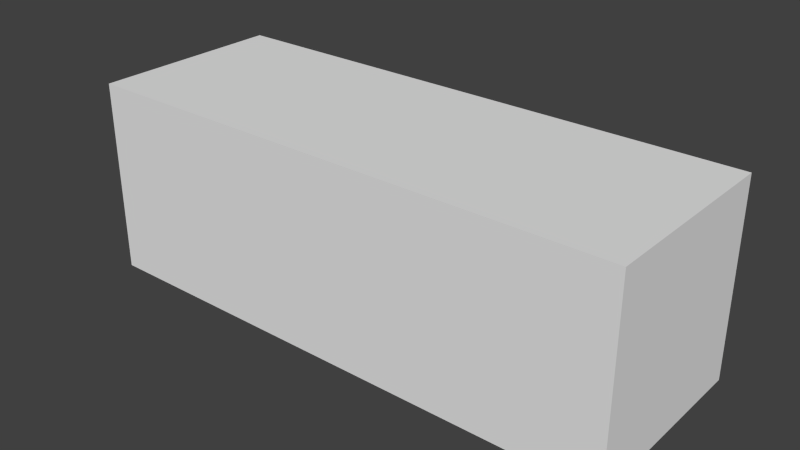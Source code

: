 # Source: nolactose_rxndiff.blend  (saved by Blender 2.76.0; exported with 4.5.12 LTS)
import bpy
from mathutils import Matrix  # noqa: F401  (used for matrix-valued properties, if any)

bpy.ops.wm.read_factory_settings(use_empty=True)
scene = bpy.context.scene
scene.name = 'Scene'

# ---- collections
col_collection_1 = bpy.data.collections.new('Collection 1'); scene.collection.children.link(col_collection_1)

# ---- materials (node trees are filled in below, after node groups)
mat_mol_laci_mat = bpy.data.materials.new('mol_lacI_mat')
mat_mol_laci_mat.alpha_threshold = 0.0
mat_mol_laci_mat.use_transparent_shadow = False
mat_mol_laci_mat.diffuse_color = (0.0, 0.5, 0.0, 1.0)
mat_mol_laci_mat.roughness = 0.5
mat_mol_lactose_permease_mat = bpy.data.materials.new('mol_lactose_permease_mat')
mat_mol_lactose_permease_mat.alpha_threshold = 0.0
mat_mol_lactose_permease_mat.use_transparent_shadow = False
mat_mol_lactose_permease_mat.diffuse_color = (0.5, 0.1113, 0.5, 1.0)
mat_mol_lactose_permease_mat.roughness = 0.5
mat_mol_bgal_mat = bpy.data.materials.new('mol_bgal_mat')
mat_mol_bgal_mat.alpha_threshold = 0.0
mat_mol_bgal_mat.use_transparent_shadow = False
mat_mol_bgal_mat.diffuse_color = (0.0, 0.07093, 0.5, 1.0)
mat_mol_bgal_mat.roughness = 0.5
mat_mol_lactose_permease_membrane_mat = bpy.data.materials.new('mol_lactose_permease_membrane_mat')
mat_mol_lactose_permease_membrane_mat.alpha_threshold = 0.0
mat_mol_lactose_permease_membrane_mat.use_transparent_shadow = False
mat_mol_lactose_permease_membrane_mat.diffuse_color = (0.5, 0.0, 0.5, 1.0)
mat_mol_lactose_permease_membrane_mat.roughness = 0.5
mat_mol_lac_operon_repressed_mat = bpy.data.materials.new('mol_lac_operon_repressed_mat')
mat_mol_lac_operon_repressed_mat.alpha_threshold = 0.0
mat_mol_lac_operon_repressed_mat.use_transparent_shadow = False
mat_mol_lac_operon_repressed_mat.diffuse_color = (0.0, 0.0, 0.0, 1.0)
mat_mol_lac_operon_repressed_mat.roughness = 0.5
mat_mol_lac_operon_mat = bpy.data.materials.new('mol_lac_operon_mat')
mat_mol_lac_operon_mat.alpha_threshold = 0.0
mat_mol_lac_operon_mat.use_transparent_shadow = False
mat_mol_lac_operon_mat.diffuse_color = (1.0, 1.0, 1.0, 1.0)
mat_mol_lac_operon_mat.roughness = 0.5
mat_mol_lactose_mat = bpy.data.materials.new('mol_lactose_mat')
mat_mol_lactose_mat.alpha_threshold = 0.0
mat_mol_lactose_mat.use_transparent_shadow = False
mat_mol_lactose_mat.diffuse_color = (0.5, 0.4852, 0.4852, 1.0)
mat_mol_lactose_mat.roughness = 0.5
mat_mol_laci_bound_mat = bpy.data.materials.new('mol_lacI_bound_mat')
mat_mol_laci_bound_mat.alpha_threshold = 0.0
mat_mol_laci_bound_mat.use_transparent_shadow = False
mat_mol_laci_bound_mat.diffuse_color = (0.5, 0.5, 0.0, 1.0)
mat_mol_laci_bound_mat.roughness = 0.5
mat_mol_lac_operon_derepressing_mat = bpy.data.materials.new('mol_lac_operon_derepressing_mat')
mat_mol_lac_operon_derepressing_mat.alpha_threshold = 0.0
mat_mol_lac_operon_derepressing_mat.use_transparent_shadow = False
mat_mol_lac_operon_derepressing_mat.diffuse_color = (0.8, 0.0, 0.0, 1.0)
mat_mol_lac_operon_derepressing_mat.roughness = 0.5
mat_mol_lactose_external_mat = bpy.data.materials.new('mol_lactose_external_mat')
mat_mol_lactose_external_mat.alpha_threshold = 0.0
mat_mol_lactose_external_mat.use_transparent_shadow = False
mat_mol_lactose_external_mat.diffuse_color = (0.5, 0.4875, 0.0, 1.0)
mat_mol_lactose_external_mat.roughness = 0.5
mat_mol_lactose_permease_bound_mat = bpy.data.materials.new('mol_lactose_permease_bound_mat')
mat_mol_lactose_permease_bound_mat.alpha_threshold = 0.0
mat_mol_lactose_permease_bound_mat.use_transparent_shadow = False
mat_mol_lactose_permease_bound_mat.diffuse_color = (0.5, 0.0, 0.5, 1.0)
mat_mol_lactose_permease_bound_mat.roughness = 0.5
mat_mol_lipid_bilayer_mat = bpy.data.materials.new('mol_lipid_bilayer_mat')
mat_mol_lipid_bilayer_mat.alpha_threshold = 0.0
mat_mol_lipid_bilayer_mat.use_transparent_shadow = False
mat_mol_lipid_bilayer_mat.diffuse_color = (0.5, 0.0, 0.4314, 1.0)
mat_mol_lipid_bilayer_mat.roughness = 0.5
mat_mol_lactose_membrane_mat = bpy.data.materials.new('mol_lactose_membrane_mat')
mat_mol_lactose_membrane_mat.alpha_threshold = 0.0
mat_mol_lactose_membrane_mat.use_transparent_shadow = False
mat_mol_lactose_membrane_mat.diffuse_color = (0.5, 0.5, 0.0, 1.0)
mat_mol_lactose_membrane_mat.roughness = 0.5
mat_mol_lac_operon_repressed_destabilize_mat = bpy.data.materials.new('mol_lac_operon_repressed_destabilize_mat')
mat_mol_lac_operon_repressed_destabilize_mat.alpha_threshold = 0.0
mat_mol_lac_operon_repressed_destabilize_mat.use_transparent_shadow = False
mat_mol_lac_operon_repressed_destabilize_mat.diffuse_color = (0.8, 0.0, 0.0, 1.0)
mat_mol_lac_operon_repressed_destabilize_mat.roughness = 0.5
mat_material = bpy.data.materials.new('Material')
mat_material.alpha_threshold = 0.0
mat_material.use_transparent_shadow = False
mat_material.roughness = 0.5

# ---- material node trees

# ---- world
world_world = bpy.data.worlds.new('World'); scene.world = world_world
world_world.color = (0.05088, 0.05088, 0.05088)
world_world.use_sun_shadow = False
world_world.sun_shadow_jitter_overblur = 0.0
world_world.cycles.sampling_method = 'MANUAL'
world_world.cycles.sample_map_resolution = 256

# ---- meshes
me_mol_laci_pos = bpy.data.meshes.new('mol_lacI_pos')
me_mol_laci_pos.from_pydata([(-0.5651, -0.37, 0.1402), (-0.3498, 0.4478, 0.0832), (0.1355, -0.3002, 0.03072), (-1.03, 0.1195, 0.471), (-1.199, 0.3906, -0.06815), (-1.343, 0.2751, 0.2689), (-1.269, -0.1078, -0.4318), (1.32, 0.1504, 0.3114), (-0.2719, -0.3521, -0.07927), (0.5496, -0.4113, 0.2387), (1.03, -0.1138, 0.3222), (-0.7749, -0.2624, 0.3042), (-0.33, -0.2436, 0.4141), (0.8331, 0.01178, 0.4411), (1.097, -0.3035, 0.1794), (-0.7406, -0.4275, 0.005402), (-0.28, 0.1773, 0.232), (0.5083, 0.2953, -0.3824), (-0.6863, -0.4554, -0.1855), (0.4123, -0.04823, 0.1574), (-0.4465, -0.04216, 0.04507), (0.4014, 0.2797, -0.2086), (0.9993, -0.4523, -0.03789), (0.9673, 0.3698, -0.1075), (0.5373, 0.312, 0.2425), (0.9538, -0.2787, -0.03681), (-1.409, 0.09335, 0.2169), (-0.9994, -0.1445, 0.2957), (-1.394, -0.01063, 0.2912), (-0.5793, 0.1525, 0.2862), (-0.8601, -0.01552, -0.3661), (-0.9108, -0.1582, 0.1168), (-1.013, -0.2283, -0.4375), (-0.9232, 0.004901, -0.3852), (0.6691, 0.208, 0.01316), (1.301, 0.2442, -0.1816), (-1.053, -0.3453, 0.117), (-1.298, -0.3057, -0.05795), (-1.237, -6.747e-05, 0.3212), (-1.447, -0.1366, -0.3704), (-0.6022, 0.239, -0.1804), (-1.106, 0.06448, 0.4262), (-0.9048, 0.2116, 0.3949), (-0.7054, 0.1367, -0.2965), (0.3352, 0.4835, -0.002213), (0.351, 0.2194, -0.2869), (-1.078, -0.4159, -0.1517), (-1.052, 0.01564, -0.301), (-0.4903, 0.09081, -0.4651), (0.1472, 0.3743, 0.1507), (-0.291, 0.1577, -0.1777), (-1.178, 0.4182, -0.2565), (-0.498, -0.07086, -0.1596), (-0.9898, -0.2311, 0.2805), (-1.425, -0.07954, -0.186), (-0.3093, -0.1188, -0.4307), (0.1947, 0.09372, -0.2576), (0.08102, 0.2007, 0.2568), (0.1491, -0.1145, 0.1674), (-0.8323, -0.01916, -0.1685), (-1.123, -0.3939, 0.0792), (-0.6034, -0.09413, 0.2891), (-0.8458, 0.1521, 0.2463), (-0.1836, 0.1295, 0.1749), (1.285, -0.01373, 0.08293), (-0.8141, -0.1077, 0.4186), (0.2888, -0.2682, 0.2489), (1.192, 0.1423, -0.002842), (1.119, 0.2447, 0.3731), (-0.3674, -0.4493, 0.1821), (0.6915, -0.2094, 0.06119), (-0.07921, 0.1549, -0.3489), (-0.5474, 0.1053, 0.2186), (1.236, -0.3901, 0.09782), (0.1374, -0.08236, -0.4917), (-0.6835, -0.3507, 0.1153), (-0.02816, 0.2488, -0.4131), (-0.4945, 0.4857, 0.03506), (-0.7669, -0.2219, 0.4012), (0.4561, 0.2026, -0.3914), (-1.15, -0.2113, 0.2284), (0.6132, 0.3041, -0.3312), (-1.134, -0.417, 0.2495), (-0.5318, 0.1357, 0.0798), (-0.03241, 0.3753, 0.1857), (-0.1354, -0.3931, 0.2727), (1.363, 0.1868, -0.4586), (0.3367, 0.4106, -0.1238), (-0.3935, -0.1524, -0.1726), (1.5, -0.1939, -0.2265), (-0.3193, 0.4673, 0.1451), (-1.169, 0.2492, 0.2634), (1.309, 0.003034, -0.4156), (1.462, -0.2424, -0.3714), (-0.6093, -0.4839, -0.07273), (-0.3087, -0.07794, 0.1804), (0.812, 0.4246, 0.117), (-0.6241, -0.07879, -0.3937), (-1.137, -0.1231, -0.4506), (-1.359, -0.3809, 0.2048)], [], [])
me_mol_laci_pos.use_remesh_preserve_volume = False
me_mol_laci_pos.use_remesh_preserve_attributes = False
me_mol_laci_pos.use_mirror_vertex_groups = False
me_mol_laci_pos.update()
me_mol_laci_shape = bpy.data.meshes.new('mol_lacI_shape')
me_mol_laci_shape.from_pydata([(0.0, 0.0, -0.005), (0.003618, -0.002629, -0.002236), (-0.001382, -0.004253, -0.002236), (-0.004472, 0.0, -0.002236), (-0.001382, 0.004253, -0.002236), (0.003618, 0.002629, -0.002236), (0.001382, -0.004253, 0.002236), (-0.003618, -0.002629, 0.002236), (-0.003618, 0.002629, 0.002236), (0.001382, 0.004253, 0.002236), (0.004472, 0.0, 0.002236), (0.0, 0.0, 0.005)], [], [(0, 1, 2), (1, 0, 5), (0, 2, 3), (0, 3, 4), (0, 4, 5), (1, 5, 10), (2, 1, 6), (3, 2, 7), (4, 3, 8), (5, 4, 9), (1, 10, 6), (2, 6, 7), (3, 7, 8), (4, 8, 9), (5, 9, 10), (6, 10, 11), (7, 6, 11), (8, 7, 11), (9, 8, 11), (10, 9, 11)])
me_mol_laci_shape.materials.append(mat_mol_laci_mat)
me_mol_laci_shape.use_remesh_preserve_volume = False
me_mol_laci_shape.use_remesh_preserve_attributes = False
me_mol_laci_shape.use_mirror_vertex_groups = False
me_mol_laci_shape.update()
me_mol_lactose_permease_pos = bpy.data.meshes.new('mol_lactose_permease_pos')
me_mol_lactose_permease_pos.from_pydata([(-1.136, -0.1263, -0.3472), (-0.6298, -0.2261, -0.007362), (-0.1218, 0.2661, 0.2751)], [], [])
me_mol_lactose_permease_pos.use_remesh_preserve_volume = False
me_mol_lactose_permease_pos.use_remesh_preserve_attributes = False
me_mol_lactose_permease_pos.use_mirror_vertex_groups = False
me_mol_lactose_permease_pos.update()
me_mol_lactose_permease_shape = bpy.data.meshes.new('mol_lactose_permease_shape')
me_mol_lactose_permease_shape.from_pydata([(0.0, 0.0, -0.005), (0.003618, -0.002629, -0.002236), (-0.001382, -0.004253, -0.002236), (-0.004472, 0.0, -0.002236), (-0.001382, 0.004253, -0.002236), (0.003618, 0.002629, -0.002236), (0.001382, -0.004253, 0.002236), (-0.003618, -0.002629, 0.002236), (-0.003618, 0.002629, 0.002236), (0.001382, 0.004253, 0.002236), (0.004472, 0.0, 0.002236), (0.0, 0.0, 0.005)], [], [(0, 1, 2), (1, 0, 5), (0, 2, 3), (0, 3, 4), (0, 4, 5), (1, 5, 10), (2, 1, 6), (3, 2, 7), (4, 3, 8), (5, 4, 9), (1, 10, 6), (2, 6, 7), (3, 7, 8), (4, 8, 9), (5, 9, 10), (6, 10, 11), (7, 6, 11), (8, 7, 11), (9, 8, 11), (10, 9, 11)])
me_mol_lactose_permease_shape.materials.append(mat_mol_lactose_permease_mat)
me_mol_lactose_permease_shape.use_remesh_preserve_volume = False
me_mol_lactose_permease_shape.use_remesh_preserve_attributes = False
me_mol_lactose_permease_shape.use_mirror_vertex_groups = False
me_mol_lactose_permease_shape.update()
me_mol_bgal_pos = bpy.data.meshes.new('mol_bgal_pos')
me_mol_bgal_pos.from_pydata([(0.2346, -0.4062, 0.1233), (0.3281, 0.3061, 0.2086), (-0.3905, 0.1049, 0.02878), (-0.6671, -0.3083, -0.3306), (-1.46, -0.2676, -0.02374), (-0.9023, -0.1643, 0.1023), (-0.06237, -0.3452, -0.1208), (0.7802, -0.1453, 0.4587), (0.8075, 0.358, -0.05093), (1.24, 0.2417, -0.2118), (1.057, -0.3809, -0.0589), (0.543, 0.1047, 0.352), (-0.3038, -0.03053, 0.0917), (1.391, -0.1986, -0.2529), (-0.2701, -0.1876, -0.3102), (0.07303, -0.3587, -0.02806), (0.0722, 0.1976, 0.3618), (0.8819, 0.4222, 0.1558), (-1.169, -0.1226, 0.2508), (1.307, -0.1951, 0.4136), (-0.4267, -0.3643, 0.1232), (0.5176, -0.1707, 0.4137), (1.284, -0.4264, 0.03118), (0.8085, -0.08517, -0.2558), (-0.9851, 0.2298, -0.3514), (1.282, 0.1203, 0.2395), (-1.146, 0.4431, 0.04913), (-0.2892, 0.2452, -0.185), (0.4437, -0.02308, -0.0825), (-0.05192, 0.1031, 0.05258), (0.03198, 0.4072, -0.1199), (-0.0902, 0.1971, -0.3518), (-1.072, 0.1281, 0.1702), (-0.5069, 0.1476, 0.004386), (1.286, 0.1634, 0.3748), (0.2719, -0.002982, -0.3952), (0.4514, -0.4919, 0.009278), (0.9192, -0.1675, 0.373), (1.172, -0.001527, -0.07128), (-0.621, 0.4121, -0.04173), (-0.3207, -0.16, -0.3063), (-1.092, -0.4753, 0.1391), (-1.046, -0.264, -0.1548), (-0.2872, 0.09924, -0.279), (0.08122, -0.3333, -0.1169), (-1.015, -0.2772, -0.2616), (-0.6489, -0.181, 0.2452), (0.2055, 0.07213, -0.338), (-0.9696, 0.255, 0.4224), (0.8157, -0.3347, -0.3587), (-1.252, 0.1982, -0.2167), (-0.4635, -0.04839, -0.4486), (0.4389, 0.4162, -0.2428), (0.947, 0.4529, 0.07217), (0.5545, -0.3283, 0.1732), (-0.5695, -0.02251, -0.3857), (0.268, 0.335, -0.06533), (0.2937, -0.07918, 0.4461), (0.3469, -0.4411, 0.2135), (1.332, -0.3439, 0.23), (0.01699, 0.1333, -0.2612), (0.07288, 0.05524, -0.4653), (-0.1762, -0.2779, -0.198), (0.3383, 0.05408, 0.01447), (0.3375, -0.295, 0.003513), (0.2922, 0.2612, -0.2981), (1.022, 0.06367, 0.2091), (-0.8509, 0.2618, -0.1623), (0.6185, -0.07465, -0.1485), (-1.153, -0.08113, 0.2856), (0.9777, 0.1823, -0.01336), (-0.1677, 0.2549, 0.1233), (1.241, 0.22, -0.4164), (0.3102, 0.05053, -0.08856), (-1.42, -0.2366, 0.2416), (0.07164, -0.3567, 0.09395), (0.3105, -0.004725, -0.4401), (0.5254, -0.2417, 0.06811), (-0.4344, 0.3629, 0.3039), (-0.5437, 0.1112, 0.4666), (0.1907, 0.1215, 0.09915), (-0.783, -0.3867, 0.205), (-0.2848, 0.2359, -0.2073), (0.08602, -0.0129, 0.05061), (1.159, 0.2159, -0.03701), (-0.7902, -0.2155, 0.4208), (1.4, -0.005816, 0.1415), (1.186, -0.3814, 0.1033), (0.1378, 0.2187, 0.3405), (1.255, 0.158, -0.3914), (-1.01, -0.3031, 0.1987), (-0.3056, -0.1738, -0.2569), (0.716, -0.1836, -0.3948), (-0.184, 0.1288, 0.3381), (0.6459, -0.02769, 0.03111), (0.8287, 0.06839, -0.3709), (0.5869, 0.2111, 0.3597), (-0.7198, -0.1256, -0.3731), (-0.02049, 0.3416, 0.1032), (-0.5575, -0.1419, 0.06266), (0.4932, 0.03018, 0.04739), (1.408, -0.03184, -0.2178), (-1.08, -0.002797, 0.3464), (1.296, -0.2722, -0.2567), (1.426, 0.2648, -0.2622), (-0.3624, 0.2264, 0.2692), (1.018, -0.145, -0.1449), (-0.1677, -0.02568, 0.2988), (0.7962, 0.05403, 0.2653), (-0.4531, 0.2447, -0.05327), (0.8086, -0.1454, -0.4299), (-1.209, 0.05561, -0.286), (0.3579, -0.275, 0.005947), (-0.2084, -0.3513, -0.1914), (-0.1368, 0.03382, -0.09714), (0.09346, -0.1042, 0.3601), (0.5365, -0.2597, -0.3077), (0.3079, -0.2678, -0.2525), (0.2113, -0.4485, -0.1857), (-1.446, 0.09757, -0.04271), (-0.7997, 0.4312, -0.1179), (-0.5904, 0.1634, -0.3672), (-0.006994, -0.1613, -0.1035), (-1.039, 0.01289, 0.4578), (-0.7843, -0.2461, -0.08789), (-0.05632, 0.2801, -0.2447), (0.1751, -0.01069, 0.4177), (0.052, -0.3049, 0.07159), (0.4458, 0.1542, -0.2557), (-0.1242, 0.2097, -0.3851), (0.7744, -0.02281, 0.06937), (0.07731, 0.2573, 0.3763), (-0.2077, 0.3423, 0.1083), (0.8218, -0.1156, -0.1249), (-0.09385, -0.09587, -0.04676), (0.7201, 0.3728, 0.01222), (-0.05772, 0.4222, -0.2196), (0.5445, -0.3448, -0.129), (0.22, 0.3636, -0.161), (0.3022, -0.09829, 0.2536), (-0.7947, 0.3079, 0.1444), (0.5767, -0.2177, 0.3804), (-0.1459, 0.1569, -0.1794), (-0.1845, -0.2547, 0.05847), (-1.477, -0.3733, 0.2971), (-0.249, -0.3389, 0.3215), (-0.9549, 0.07216, 0.2277), (-0.8956, -0.03339, -0.2912), (0.3098, -0.01928, -0.05076), (-1.393, -0.1124, 0.2937), (-0.893, 0.4629, 0.1851), (-1.044, 0.2817, 0.2394), (-0.87, 0.2512, -0.08603), (-0.5788, 0.09266, -0.2355), (-0.7336, -0.2846, 0.1582), (-1.013, 0.2242, 0.2935), (-0.3777, -0.2333, 0.153), (-1.443, 0.04715, 0.02346), (-0.1769, -0.2076, -0.3783), (-0.6859, 0.05055, -0.1971), (-0.4195, 0.2388, 0.4234), (-0.1082, -0.348, -0.3161), (-0.5147, -0.06323, -0.02842), (-0.7046, 0.1264, -0.0619), (-0.8516, 0.09629, 0.02286), (-0.6152, -0.2325, -0.1958), (-0.9616, 0.1158, 0.06016), (-1.426, -0.07076, 0.3234), (-1.116, 0.4078, -0.2286), (-0.05849, -0.05887, 0.04798), (-1.153, -0.2186, 0.2231), (-1.097, 0.1322, -0.02528), (-0.02995, -0.07372, -0.4355), (-1.321, -0.4632, -0.1366), (-0.3792, -0.276, 0.2075), (-0.9051, -0.02985, -0.3813), (-1.245, 0.4586, -0.169), (-0.8438, -0.2754, 0.2025), (-0.4551, 0.4205, -0.2664), (-0.7933, -0.3646, 0.213), (-1.029, 0.2285, 0.1038), (-1.005, 0.1491, -0.01474), (-1.496, 0.01358, -0.1513), (-0.7588, -0.2344, 0.2029), (-0.4272, -0.2661, 0.2189), (-1.482, -0.2231, 0.08579), (-0.9539, 0.4045, 0.1492), (-0.9858, -0.04319, 0.2569), (-1.3, 0.3649, 0.259), (-1.047, 0.3169, 0.2884), (-1.188, 0.08109, 0.4911), (-1.336, -0.257, 0.1248), (-0.5991, -0.09149, 0.335), (-1.225, 0.3177, -0.1524), (-0.7389, 0.1726, 0.2358), (-1.062, 0.4847, 0.08071), (-0.5542, 0.07097, 0.4209), (-0.6998, 0.3343, 0.08922), (-1.425, 0.2369, 0.2713), (-1.242, -0.423, 0.1784), (-0.5439, 0.3263, 0.142), (-1.05, -0.02587, 0.2582), (-1.143, -0.03671, 0.3315), (-0.7851, -0.313, -0.1559), (-1.096, 0.2079, 0.1067), (-0.6262, -0.09399, 0.4818), (-1.428, -0.2644, -0.2131), (-0.502, -0.2251, 0.2811), (-1.155, -0.1344, -0.3823), (-1.202, 0.1626, 0.402), (-1.183, 0.1666, 0.1529), (-0.6756, 0.2227, -0.387), (-0.9758, 0.111, 0.2187), (-1.069, -0.269, 0.395), (-1.17, 0.4351, 0.08025), (-1.377, 0.1084, 0.3228), (-1.254, 0.1817, 0.4297), (-0.5897, 0.193, 0.04186), (-0.6965, 0.03522, -0.1721), (-0.7837, 0.2225, 0.2793), (-1.336, 0.4311, 0.01966), (-0.4271, 0.1494, 0.111), (-1.062, -0.363, -0.3034), (-1.398, -0.3039, -0.1469), (-1.355, 0.3391, -0.03905), (-0.7332, 0.03866, 0.3632), (-0.6866, 0.03649, -0.4334), (-1.103, 0.26, -0.1738), (-0.3987, 0.3428, 0.2542), (-0.9848, 0.05052, 0.3731)], [], [])
me_mol_bgal_pos.use_remesh_preserve_volume = False
me_mol_bgal_pos.use_remesh_preserve_attributes = False
me_mol_bgal_pos.use_mirror_vertex_groups = False
me_mol_bgal_pos.update()
me_mol_bgal_shape = bpy.data.meshes.new('mol_bgal_shape')
me_mol_bgal_shape.from_pydata([(0.0, 0.0, -0.005), (0.003618, -0.002629, -0.002236), (-0.001382, -0.004253, -0.002236), (-0.004472, 0.0, -0.002236), (-0.001382, 0.004253, -0.002236), (0.003618, 0.002629, -0.002236), (0.001382, -0.004253, 0.002236), (-0.003618, -0.002629, 0.002236), (-0.003618, 0.002629, 0.002236), (0.001382, 0.004253, 0.002236), (0.004472, 0.0, 0.002236), (0.0, 0.0, 0.005)], [], [(0, 1, 2), (1, 0, 5), (0, 2, 3), (0, 3, 4), (0, 4, 5), (1, 5, 10), (2, 1, 6), (3, 2, 7), (4, 3, 8), (5, 4, 9), (1, 10, 6), (2, 6, 7), (3, 7, 8), (4, 8, 9), (5, 9, 10), (6, 10, 11), (7, 6, 11), (8, 7, 11), (9, 8, 11), (10, 9, 11)])
me_mol_bgal_shape.materials.append(mat_mol_bgal_mat)
me_mol_bgal_shape.use_remesh_preserve_volume = False
me_mol_bgal_shape.use_remesh_preserve_attributes = False
me_mol_bgal_shape.use_mirror_vertex_groups = False
me_mol_bgal_shape.update()
me_mol_lactose_permease_membrane_pos = bpy.data.meshes.new('mol_lactose_permease_membrane_pos')
me_mol_lactose_permease_membrane_pos.from_pydata([(0.5044, -0.3438, -0.3616), (-0.4785, -0.1527, 0.4737), (1.223, 0.4946, 0.05493), (-0.677, 0.4261, 0.2583), (1.495, 0.4998, -0.00186), (-0.8192, 0.3075, 0.3913), (0.5215, -0.4858, 0.1127), (-1.315, -0.1676, -0.4691), (-1.343, -0.267, -0.4215), (-1.045, 0.4013, -0.2953), (-1.255, -0.1365, -0.4786), (-1.416, 0.3229, 0.3787), (-1.107, -0.4877, 0.1063), (-1.5, -0.05569, -0.3385), (-1.5, -0.0139, 0.1187), (0.4267, 0.221, 0.4461), (-1.5, -0.1184, 0.005998), (-1.353, 0.4954, -0.04671), (-1.092, -0.3544, 0.3525), (-0.9949, -0.1845, 0.464), (-0.6241, 0.4417, -0.2291), (-0.7562, 0.4829, 0.1222), (0.5572, 0.03296, 0.4968), (0.9553, -0.4937, 0.06375), (1.5, -0.1132, -0.4779), (1.144, -0.4958, -0.04281), (1.308, 0.4629, -0.1883), (1.5, 0.02724, 0.3329), (0.3194, -0.2512, -0.4299), (-1.193, 0.4955, -0.0456), (1.19, 0.379, -0.3225), (-0.3408, -0.4903, 0.09783), (-1.18, -0.1086, -0.487), (0.6988, 0.4554, -0.2037), (0.6006, 0.1007, -0.4894), (1.482, 0.244, -0.4338), (0.03699, -0.1439, -0.4763), (0.986, 0.2246, -0.4442), (1.399, 0.275, -0.4172), (0.9614, 0.1413, -0.4771), (1.449, 0.4928, 0.07321), (1.304, -0.1616, -0.471), (0.03124, 0.1142, 0.4853), (1.5, 0.147, 0.003949), (0.07036, -0.2869, -0.4083), (0.1869, -0.4875, -0.1072), (-0.203, 0.3119, 0.3878), (0.757, -0.4811, -0.1282), (-0.5762, -0.3931, 0.3053), (-1.5, 0.2263, -0.1444), (0.3428, -0.4857, -0.1129), (0.6834, -0.4979, -0.0217), (0.4138, -0.4979, 0.02166), (-0.04141, 0.2117, -0.4511), (0.5656, 0.3741, -0.3285), (-0.3778, -0.166, 0.4696), (0.951, -0.1497, -0.4746), (0.2603, -0.4183, -0.2729), (0.04889, -0.3852, 0.315), (-0.3852, 0.2282, -0.4422), (0.897, 0.4393, 0.2337), (-0.7856, 0.1677, 0.4691), (-1.312, 0.3816, -0.3194), (-0.5457, -0.4027, 0.2937), (0.8181, 0.2166, -0.4484), (-0.2711, -0.4913, 0.08854), (0.8125, -0.3623, -0.3429), (-0.259, 0.2459, -0.4328), (1.441, -0.4613, -0.1926), (-0.2938, -0.4018, -0.2948), (-0.1653, -0.465, -0.1812), (0.5201, -0.4657, -0.1791), (-0.2001, -0.4682, 0.1707), (-0.09364, -0.4346, 0.2426), (0.4391, -0.3643, -0.3405), (-0.2222, -0.4486, -0.2163), (0.04372, -0.4631, 0.1875), (0.6572, -0.4431, -0.2266), (0.2361, -0.428, -0.2549), (0.6093, 0.227, -0.4429), (1.124, 0.4932, 0.06878), (0.3804, 0.4421, 0.2284), (0.3917, 0.449, 0.2156), (-0.07164, -0.2337, -0.4393), (1.107, -0.48, -0.1319), (0.05699, 0.4303, 0.2505), (0.4005, 0.2697, -0.4201), (-0.306, 0.4646, 0.1825), (0.9419, 0.3711, 0.3322), (-0.6538, -0.464, -0.1846), (1.249, 0.448, -0.2175), (-0.05698, 0.3664, -0.3379), (0.4372, -0.4728, 0.1554), (0.4857, 0.07932, -0.4922), (0.8881, 0.4162, 0.2769), (0.6494, 0.236, 0.4381), (0.1392, 0.2252, -0.4438), (0.0491, 0.4178, 0.2739), (0.5012, 0.4969, -0.03153), (0.1963, 0.3612, 0.3443), (0.09266, 0.4953, -0.04761), (0.8115, 0.4416, -0.2294), (-0.2105, 0.4292, -0.2526), (-0.06893, 0.4354, -0.2411), (-0.3108, 0.2163, -0.4486), (1.038, 0.4678, 0.172), (0.03651, -0.08401, -0.4917), (-0.1984, -0.101, -0.4894), (0.01329, 0.4961, 0.03914), (0.9968, 0.0917, -0.491), (0.8755, 0.2837, -0.4108), (-0.2133, 0.4541, 0.206), (0.4175, 0.4914, -0.08687), (0.01858, -0.2487, -0.4313), (0.3871, 0.4965, 0.03596), (0.05587, -0.1274, 0.4813), (-0.1747, -0.2865, -0.4086), (0.198, -0.275, -0.4172), (0.4568, -0.458, -0.1987), (0.8375, -0.4617, -0.1918), (0.4146, -0.4616, -0.1919), (-0.207, 0.07812, -0.4923), (0.6945, -0.3707, -0.3327), (0.07559, -0.4498, -0.214), (0.3076, -0.09137, -0.491), (0.4859, -0.4689, -0.1685), (0.137, -0.4428, -0.2272), (0.2439, -0.3945, -0.3037), (0.0327, 0.09419, -0.4907), (-0.3778, 0.4911, -0.09048), (0.1808, 0.2729, 0.4183), (0.7564, -0.2222, -0.4455), (0.07273, -0.479, -0.135), (-0.1866, 0.08417, -0.4917), (0.306, -0.4968, -0.03228), (-0.1381, -0.1839, -0.4642), (-0.03714, -0.3434, -0.3618), (0.3241, -0.2225, -0.4453), (0.45, -0.4887, -0.103), (0.118, -0.4175, 0.2745), (0.9966, 0.3666, -0.3376), (0.1034, -0.189, -0.4627), (0.04241, -0.1242, -0.4823), (0.3231, -0.1721, 0.4678), (-0.5551, -0.366, -0.3383), (0.1234, -0.2053, -0.4545), (0.9041, -0.2142, -0.4497), (0.08771, 0.04696, -0.4954), (-0.4433, -0.4364, -0.2391), (0.02765, -0.3402, -0.3645), (0.5527, -0.2689, -0.4205), (0.1548, 0.167, -0.4693), (0.7701, 0.4949, 0.05223), (0.1396, -0.4157, -0.2779), (-0.4551, 0.1512, -0.4741), (0.2666, 0.1739, -0.4672), (0.2354, -0.4678, 0.1721), (0.6766, -0.2078, -0.4531), (0.5901, 0.4919, 0.08256), (0.1348, -0.2479, -0.4317), (0.2733, -0.003336, -0.4997), (-0.2479, -0.4817, 0.1263), (0.2314, -0.06619, -0.4935), (0.2582, -0.3771, -0.3248), (0.1524, -0.4915, -0.08623), (0.8779, 0.2734, -0.4181), (0.2737, -0.2112, -0.4513), (0.5751, -0.4883, -0.1044), (0.05776, 0.4848, -0.116), (-0.1292, 0.4925, 0.07657), (-0.105, -0.4225, -0.2652), (0.4122, -0.07836, -0.4923), (0.5312, -0.4953, -0.04726), (0.08205, 0.4793, -0.1342), (-0.1931, 0.4454, 0.2222), (0.6841, -0.4385, 0.2353), (0.6993, -0.1236, -0.4825), (0.3017, 0.2394, -0.4362), (0.7785, -0.4633, -0.1867), (0.7218, 0.4978, -0.02283), (0.7477, -0.3296, -0.3732), (-0.8219, 0.3726, 0.3304), (-0.869, 0.4774, 0.1403), (-0.948, 0.2473, 0.432), (-1.16, 0.4595, 0.196), (-0.9368, 0.4119, 0.2825), (-0.8261, 0.3141, 0.386), (-1.176, 0.4286, 0.2538), (-0.5724, 0.1297, 0.4806), (-1.116, 0.145, 0.476), (-0.9695, 0.3219, 0.3795), (-1.027, 0.4418, 0.2291), (-0.6246, 0.3887, 0.3108), (-0.8106, 0.2064, 0.4539), (-0.8604, 0.0221, 0.4978), (-0.972, 0.3258, 0.3763), (-0.8698, 0.4178, 0.2739), (-0.7814, 0.4413, 0.23), (-1.229, 0.1106, 0.4864), (-0.804, 0.3681, 0.3358), (-1.002, 0.3891, 0.3102), (-0.9366, 0.2398, 0.436), (-1.01, 0.4129, 0.2812), (-0.5407, 0.2831, 0.4114), (-1.027, 0.08098, 0.492), (-0.8593, 0.4228, 0.2645), (-0.9042, 0.3704, 0.333), (-1.019, 0.4046, 0.2913), (-1.052, -0.06928, 0.4932), (-0.8518, -0.1728, 0.4676), (0.2563, 0.3535, -0.3536), (-0.9689, 0.03922, 0.4961), (-0.7833, 0.3308, 0.3723), (-1.044, 0.4729, 0.1553), (-1.191, 0.4948, 0.05237), (-0.6783, 0.4612, 0.1927), (-0.9145, 0.4247, 0.2611), (-0.9725, 0.4277, 0.2553), (-1.025, 0.4628, 0.1886), (0.6992, 0.1447, -0.4761), (-1.173, 0.4679, 0.1718), (-0.8991, 0.3266, 0.3756), (-0.7677, 0.02034, 0.498), (-0.8363, 0.4128, 0.2813), (-1.148, 0.484, 0.1187), (-0.8779, 0.2343, 0.439), (-0.7957, 0.0936, 0.4908), (-0.8176, 0.1166, 0.4846), (-1.085, 0.3706, 0.3327), (-0.7932, 0.3536, 0.3535), (-1.045, 0.3752, 0.3271), (-0.6891, 0.3202, 0.3809), (-1.11, 0.04314, 0.4958), (-0.6998, 0.4172, 0.2751), (-0.9913, 0.3725, 0.3305), (-0.9736, 0.1566, 0.4725), (-0.7917, 0.2005, 0.457), (-1.484, 0.1511, -0.4741), (-0.6094, 0.3511, 0.3555), (-0.873, 0.2597, 0.4254), (-0.7205, 0.2048, 0.4548), (-1.091, 0.4132, 0.2809), (-0.6419, 0.05257, 0.4948), (-0.8331, 0.4774, -0.1405), (-0.9617, 0.2034, 0.4555), (-1.023, 0.2523, 0.4294), (-1.108, 0.2894, 0.4062), (-1.221, -0.1096, -0.4867), (-0.9158, 0.1517, 0.474), (-1.086, 0.4343, 0.243), (-1.012, 0.4434, 0.2261), (-1.053, 0.2024, 0.456), (-0.8267, 0.3577, 0.3485), (-1.179, 0.469, -0.168), (-0.5958, 0.09518, 0.4906), (-1.17, 0.4177, 0.2742), (-0.9355, 0.4998, -0.002081), (-0.99, 0.3771, 0.3249), (-0.8537, 0.4259, 0.2587), (-0.913, 0.3153, 0.3849), (-1.333, 0.4952, -0.04879), (-0.7617, 0.3158, 0.3845), (-0.8661, 0.1276, 0.4813), (-1.162, -0.02405, -0.4976), (-0.818, -0.005278, 0.4995), (-0.4923, -0.4807, 0.1294), (-0.8661, -0.4989, 0.01082), (-0.489, 0.2451, 0.4332), (-1.082, 0.06853, 0.4933), (-1.21, 0.4948, -0.05281), (-1.225, -0.4318, 0.2478), (-1.099, -0.3417, -0.3633), (-0.858, 0.494, -0.06093)], [], [])
me_mol_lactose_permease_membrane_pos.use_remesh_preserve_volume = False
me_mol_lactose_permease_membrane_pos.use_remesh_preserve_attributes = False
me_mol_lactose_permease_membrane_pos.use_mirror_vertex_groups = False
me_mol_lactose_permease_membrane_pos.update()
me_mol_lactose_permease_membrane_shape = bpy.data.meshes.new('mol_lactose_permease_membrane_shape')
me_mol_lactose_permease_membrane_shape.from_pydata([(0.0, 0.0, -0.005), (0.003618, -0.002629, -0.002236), (-0.001382, -0.004253, -0.002236), (-0.004472, 0.0, -0.002236), (-0.001382, 0.004253, -0.002236), (0.003618, 0.002629, -0.002236), (0.001382, -0.004253, 0.002236), (-0.003618, -0.002629, 0.002236), (-0.003618, 0.002629, 0.002236), (0.001382, 0.004253, 0.002236), (0.004472, 0.0, 0.002236), (0.0, 0.0, 0.005)], [], [(0, 1, 2), (1, 0, 5), (0, 2, 3), (0, 3, 4), (0, 4, 5), (1, 5, 10), (2, 1, 6), (3, 2, 7), (4, 3, 8), (5, 4, 9), (1, 10, 6), (2, 6, 7), (3, 7, 8), (4, 8, 9), (5, 9, 10), (6, 10, 11), (7, 6, 11), (8, 7, 11), (9, 8, 11), (10, 9, 11)])
me_mol_lactose_permease_membrane_shape.materials.append(mat_mol_lactose_permease_membrane_mat)
me_mol_lactose_permease_membrane_shape.use_remesh_preserve_volume = False
me_mol_lactose_permease_membrane_shape.use_remesh_preserve_attributes = False
me_mol_lactose_permease_membrane_shape.use_mirror_vertex_groups = False
me_mol_lactose_permease_membrane_shape.update()
me_mol_lac_operon_repressed_pos = bpy.data.meshes.new('mol_lac_operon_repressed_pos')
me_mol_lac_operon_repressed_pos.from_pydata([(0.9634, 0.04214, 0.04955), (-0.06137, 0.1997, -0.2109), (1.297, -0.3701, 0.08603), (-1.241, 0.03657, 0.2462), (-1.191, 0.3828, 0.2152), (1.464, 0.3916, -0.2079), (-0.8303, 0.2356, 0.1729), (0.479, 0.2528, 0.08862), (0.1511, -0.2423, -0.3339), (-1.008, 0.1925, 0.2609)], [], [])
me_mol_lac_operon_repressed_pos.use_remesh_preserve_volume = False
me_mol_lac_operon_repressed_pos.use_remesh_preserve_attributes = False
me_mol_lac_operon_repressed_pos.use_mirror_vertex_groups = False
me_mol_lac_operon_repressed_pos.update()
me_mol_lac_operon_repressed_shape = bpy.data.meshes.new('mol_lac_operon_repressed_shape')
me_mol_lac_operon_repressed_shape.from_pydata([(0.0, 0.0, -0.005), (0.003618, -0.002629, -0.002236), (-0.001382, -0.004253, -0.002236), (-0.004472, 0.0, -0.002236), (-0.001382, 0.004253, -0.002236), (0.003618, 0.002629, -0.002236), (0.001382, -0.004253, 0.002236), (-0.003618, -0.002629, 0.002236), (-0.003618, 0.002629, 0.002236), (0.001382, 0.004253, 0.002236), (0.004472, 0.0, 0.002236), (0.0, 0.0, 0.005)], [], [(0, 1, 2), (1, 0, 5), (0, 2, 3), (0, 3, 4), (0, 4, 5), (1, 5, 10), (2, 1, 6), (3, 2, 7), (4, 3, 8), (5, 4, 9), (1, 10, 6), (2, 6, 7), (3, 7, 8), (4, 8, 9), (5, 9, 10), (6, 10, 11), (7, 6, 11), (8, 7, 11), (9, 8, 11), (10, 9, 11)])
me_mol_lac_operon_repressed_shape.materials.append(mat_mol_lac_operon_repressed_mat)
me_mol_lac_operon_repressed_shape.use_remesh_preserve_volume = False
me_mol_lac_operon_repressed_shape.use_remesh_preserve_attributes = False
me_mol_lac_operon_repressed_shape.use_mirror_vertex_groups = False
me_mol_lac_operon_repressed_shape.update()
me_mol_lac_operon_pos = bpy.data.meshes.new('mol_lac_operon_pos')
me_mol_lac_operon_pos.from_pydata([], [], [])
me_mol_lac_operon_pos.use_remesh_preserve_volume = False
me_mol_lac_operon_pos.use_remesh_preserve_attributes = False
me_mol_lac_operon_pos.use_mirror_vertex_groups = False
me_mol_lac_operon_pos.update()
me_mol_lac_operon_shape = bpy.data.meshes.new('mol_lac_operon_shape')
me_mol_lac_operon_shape.from_pydata([(0.0, 0.0, -0.005), (0.003618, -0.002629, -0.002236), (-0.001382, -0.004253, -0.002236), (-0.004472, 0.0, -0.002236), (-0.001382, 0.004253, -0.002236), (0.003618, 0.002629, -0.002236), (0.001382, -0.004253, 0.002236), (-0.003618, -0.002629, 0.002236), (-0.003618, 0.002629, 0.002236), (0.001382, 0.004253, 0.002236), (0.004472, 0.0, 0.002236), (0.0, 0.0, 0.005)], [], [(0, 1, 2), (1, 0, 5), (0, 2, 3), (0, 3, 4), (0, 4, 5), (1, 5, 10), (2, 1, 6), (3, 2, 7), (4, 3, 8), (5, 4, 9), (1, 10, 6), (2, 6, 7), (3, 7, 8), (4, 8, 9), (5, 9, 10), (6, 10, 11), (7, 6, 11), (8, 7, 11), (9, 8, 11), (10, 9, 11)])
me_mol_lac_operon_shape.materials.append(mat_mol_lac_operon_mat)
me_mol_lac_operon_shape.use_remesh_preserve_volume = False
me_mol_lac_operon_shape.use_remesh_preserve_attributes = False
me_mol_lac_operon_shape.use_mirror_vertex_groups = False
me_mol_lac_operon_shape.update()
me_mol_lactose_pos = bpy.data.meshes.new('mol_lactose_pos')
me_mol_lactose_pos.from_pydata([], [], [])
me_mol_lactose_pos.use_remesh_preserve_volume = False
me_mol_lactose_pos.use_remesh_preserve_attributes = False
me_mol_lactose_pos.use_mirror_vertex_groups = False
me_mol_lactose_pos.update()
me_mol_lactose_shape = bpy.data.meshes.new('mol_lactose_shape')
me_mol_lactose_shape.from_pydata([(0.0, 0.0, -0.005), (0.003618, -0.002629, -0.002236), (-0.001382, -0.004253, -0.002236), (-0.004472, 0.0, -0.002236), (-0.001382, 0.004253, -0.002236), (0.003618, 0.002629, -0.002236), (0.001382, -0.004253, 0.002236), (-0.003618, -0.002629, 0.002236), (-0.003618, 0.002629, 0.002236), (0.001382, 0.004253, 0.002236), (0.004472, 0.0, 0.002236), (0.0, 0.0, 0.005)], [], [(0, 1, 2), (1, 0, 5), (0, 2, 3), (0, 3, 4), (0, 4, 5), (1, 5, 10), (2, 1, 6), (3, 2, 7), (4, 3, 8), (5, 4, 9), (1, 10, 6), (2, 6, 7), (3, 7, 8), (4, 8, 9), (5, 9, 10), (6, 10, 11), (7, 6, 11), (8, 7, 11), (9, 8, 11), (10, 9, 11)])
me_mol_lactose_shape.materials.append(mat_mol_lactose_mat)
me_mol_lactose_shape.use_remesh_preserve_volume = False
me_mol_lactose_shape.use_remesh_preserve_attributes = False
me_mol_lactose_shape.use_mirror_vertex_groups = False
me_mol_lactose_shape.update()
me_mol_laci_bound_pos = bpy.data.meshes.new('mol_lacI_bound_pos')
me_mol_laci_bound_pos.from_pydata([], [], [])
me_mol_laci_bound_pos.use_remesh_preserve_volume = False
me_mol_laci_bound_pos.use_remesh_preserve_attributes = False
me_mol_laci_bound_pos.use_mirror_vertex_groups = False
me_mol_laci_bound_pos.update()
me_mol_laci_bound_shape = bpy.data.meshes.new('mol_lacI_bound_shape')
me_mol_laci_bound_shape.from_pydata([(0.0, 0.0, -0.005), (0.003618, -0.002629, -0.002236), (-0.001382, -0.004253, -0.002236), (-0.004472, 0.0, -0.002236), (-0.001382, 0.004253, -0.002236), (0.003618, 0.002629, -0.002236), (0.001382, -0.004253, 0.002236), (-0.003618, -0.002629, 0.002236), (-0.003618, 0.002629, 0.002236), (0.001382, 0.004253, 0.002236), (0.004472, 0.0, 0.002236), (0.0, 0.0, 0.005)], [], [(0, 1, 2), (1, 0, 5), (0, 2, 3), (0, 3, 4), (0, 4, 5), (1, 5, 10), (2, 1, 6), (3, 2, 7), (4, 3, 8), (5, 4, 9), (1, 10, 6), (2, 6, 7), (3, 7, 8), (4, 8, 9), (5, 9, 10), (6, 10, 11), (7, 6, 11), (8, 7, 11), (9, 8, 11), (10, 9, 11)])
me_mol_laci_bound_shape.materials.append(mat_mol_laci_bound_mat)
me_mol_laci_bound_shape.use_remesh_preserve_volume = False
me_mol_laci_bound_shape.use_remesh_preserve_attributes = False
me_mol_laci_bound_shape.use_mirror_vertex_groups = False
me_mol_laci_bound_shape.update()
me_mol_lac_operon_derepressing_pos = bpy.data.meshes.new('mol_lac_operon_derepressing_pos')
me_mol_lac_operon_derepressing_pos.from_pydata([], [], [])
me_mol_lac_operon_derepressing_pos.use_remesh_preserve_volume = False
me_mol_lac_operon_derepressing_pos.use_remesh_preserve_attributes = False
me_mol_lac_operon_derepressing_pos.use_mirror_vertex_groups = False
me_mol_lac_operon_derepressing_pos.update()
me_mol_lac_operon_derepressing_shape = bpy.data.meshes.new('mol_lac_operon_derepressing_shape')
me_mol_lac_operon_derepressing_shape.from_pydata([(0.0, 0.0, -0.005), (0.003618, -0.002629, -0.002236), (-0.001382, -0.004253, -0.002236), (-0.004472, 0.0, -0.002236), (-0.001382, 0.004253, -0.002236), (0.003618, 0.002629, -0.002236), (0.001382, -0.004253, 0.002236), (-0.003618, -0.002629, 0.002236), (-0.003618, 0.002629, 0.002236), (0.001382, 0.004253, 0.002236), (0.004472, 0.0, 0.002236), (0.0, 0.0, 0.005)], [], [(0, 1, 2), (1, 0, 5), (0, 2, 3), (0, 3, 4), (0, 4, 5), (1, 5, 10), (2, 1, 6), (3, 2, 7), (4, 3, 8), (5, 4, 9), (1, 10, 6), (2, 6, 7), (3, 7, 8), (4, 8, 9), (5, 9, 10), (6, 10, 11), (7, 6, 11), (8, 7, 11), (9, 8, 11), (10, 9, 11)])
me_mol_lac_operon_derepressing_shape.materials.append(mat_mol_lac_operon_derepressing_mat)
me_mol_lac_operon_derepressing_shape.use_remesh_preserve_volume = False
me_mol_lac_operon_derepressing_shape.use_remesh_preserve_attributes = False
me_mol_lac_operon_derepressing_shape.use_mirror_vertex_groups = False
me_mol_lac_operon_derepressing_shape.update()
me_mol_lactose_external_pos = bpy.data.meshes.new('mol_lactose_external_pos')
me_mol_lactose_external_pos.from_pydata([], [], [])
me_mol_lactose_external_pos.use_remesh_preserve_volume = False
me_mol_lactose_external_pos.use_remesh_preserve_attributes = False
me_mol_lactose_external_pos.use_mirror_vertex_groups = False
me_mol_lactose_external_pos.update()
me_mol_lactose_external_shape = bpy.data.meshes.new('mol_lactose_external_shape')
me_mol_lactose_external_shape.from_pydata([(0.0, 0.0, -0.005), (0.003618, -0.002629, -0.002236), (-0.001382, -0.004253, -0.002236), (-0.004472, 0.0, -0.002236), (-0.001382, 0.004253, -0.002236), (0.003618, 0.002629, -0.002236), (0.001382, -0.004253, 0.002236), (-0.003618, -0.002629, 0.002236), (-0.003618, 0.002629, 0.002236), (0.001382, 0.004253, 0.002236), (0.004472, 0.0, 0.002236), (0.0, 0.0, 0.005)], [], [(0, 1, 2), (1, 0, 5), (0, 2, 3), (0, 3, 4), (0, 4, 5), (1, 5, 10), (2, 1, 6), (3, 2, 7), (4, 3, 8), (5, 4, 9), (1, 10, 6), (2, 6, 7), (3, 7, 8), (4, 8, 9), (5, 9, 10), (6, 10, 11), (7, 6, 11), (8, 7, 11), (9, 8, 11), (10, 9, 11)])
me_mol_lactose_external_shape.materials.append(mat_mol_lactose_external_mat)
me_mol_lactose_external_shape.use_remesh_preserve_volume = False
me_mol_lactose_external_shape.use_remesh_preserve_attributes = False
me_mol_lactose_external_shape.use_mirror_vertex_groups = False
me_mol_lactose_external_shape.update()
me_mol_lactose_permease_bound_pos = bpy.data.meshes.new('mol_lactose_permease_bound_pos')
me_mol_lactose_permease_bound_pos.from_pydata([], [], [])
me_mol_lactose_permease_bound_pos.use_remesh_preserve_volume = False
me_mol_lactose_permease_bound_pos.use_remesh_preserve_attributes = False
me_mol_lactose_permease_bound_pos.use_mirror_vertex_groups = False
me_mol_lactose_permease_bound_pos.update()
me_mol_lactose_permease_bound_shape = bpy.data.meshes.new('mol_lactose_permease_bound_shape')
me_mol_lactose_permease_bound_shape.from_pydata([(0.0, 0.0, -0.005), (0.003618, -0.002629, -0.002236), (-0.001382, -0.004253, -0.002236), (-0.004472, 0.0, -0.002236), (-0.001382, 0.004253, -0.002236), (0.003618, 0.002629, -0.002236), (0.001382, -0.004253, 0.002236), (-0.003618, -0.002629, 0.002236), (-0.003618, 0.002629, 0.002236), (0.001382, 0.004253, 0.002236), (0.004472, 0.0, 0.002236), (0.0, 0.0, 0.005)], [], [(0, 1, 2), (1, 0, 5), (0, 2, 3), (0, 3, 4), (0, 4, 5), (1, 5, 10), (2, 1, 6), (3, 2, 7), (4, 3, 8), (5, 4, 9), (1, 10, 6), (2, 6, 7), (3, 7, 8), (4, 8, 9), (5, 9, 10), (6, 10, 11), (7, 6, 11), (8, 7, 11), (9, 8, 11), (10, 9, 11)])
me_mol_lactose_permease_bound_shape.materials.append(mat_mol_lactose_permease_bound_mat)
me_mol_lactose_permease_bound_shape.use_remesh_preserve_volume = False
me_mol_lactose_permease_bound_shape.use_remesh_preserve_attributes = False
me_mol_lactose_permease_bound_shape.use_mirror_vertex_groups = False
me_mol_lactose_permease_bound_shape.update()
me_mol_lipid_bilayer_pos = bpy.data.meshes.new('mol_lipid_bilayer_pos')
me_mol_lipid_bilayer_pos.from_pydata([], [], [])
me_mol_lipid_bilayer_pos.use_remesh_preserve_volume = False
me_mol_lipid_bilayer_pos.use_remesh_preserve_attributes = False
me_mol_lipid_bilayer_pos.use_mirror_vertex_groups = False
me_mol_lipid_bilayer_pos.update()
me_mol_lipid_bilayer_shape = bpy.data.meshes.new('mol_lipid_bilayer_shape')
me_mol_lipid_bilayer_shape.from_pydata([(0.0, 0.0, -0.005), (0.003618, -0.002629, -0.002236), (-0.001382, -0.004253, -0.002236), (-0.004472, 0.0, -0.002236), (-0.001382, 0.004253, -0.002236), (0.003618, 0.002629, -0.002236), (0.001382, -0.004253, 0.002236), (-0.003618, -0.002629, 0.002236), (-0.003618, 0.002629, 0.002236), (0.001382, 0.004253, 0.002236), (0.004472, 0.0, 0.002236), (0.0, 0.0, 0.005)], [], [(0, 1, 2), (1, 0, 5), (0, 2, 3), (0, 3, 4), (0, 4, 5), (1, 5, 10), (2, 1, 6), (3, 2, 7), (4, 3, 8), (5, 4, 9), (1, 10, 6), (2, 6, 7), (3, 7, 8), (4, 8, 9), (5, 9, 10), (6, 10, 11), (7, 6, 11), (8, 7, 11), (9, 8, 11), (10, 9, 11)])
me_mol_lipid_bilayer_shape.materials.append(mat_mol_lipid_bilayer_mat)
me_mol_lipid_bilayer_shape.use_remesh_preserve_volume = False
me_mol_lipid_bilayer_shape.use_remesh_preserve_attributes = False
me_mol_lipid_bilayer_shape.use_mirror_vertex_groups = False
me_mol_lipid_bilayer_shape.update()
me_mol_lactose_membrane_pos = bpy.data.meshes.new('mol_lactose_membrane_pos')
me_mol_lactose_membrane_pos.from_pydata([], [], [])
me_mol_lactose_membrane_pos.use_remesh_preserve_volume = False
me_mol_lactose_membrane_pos.use_remesh_preserve_attributes = False
me_mol_lactose_membrane_pos.use_mirror_vertex_groups = False
me_mol_lactose_membrane_pos.update()
me_mol_lactose_membrane_shape = bpy.data.meshes.new('mol_lactose_membrane_shape')
me_mol_lactose_membrane_shape.from_pydata([(0.0, 0.0, -0.005), (0.003618, -0.002629, -0.002236), (-0.001382, -0.004253, -0.002236), (-0.004472, 0.0, -0.002236), (-0.001382, 0.004253, -0.002236), (0.003618, 0.002629, -0.002236), (0.001382, -0.004253, 0.002236), (-0.003618, -0.002629, 0.002236), (-0.003618, 0.002629, 0.002236), (0.001382, 0.004253, 0.002236), (0.004472, 0.0, 0.002236), (0.0, 0.0, 0.005)], [], [(0, 1, 2), (1, 0, 5), (0, 2, 3), (0, 3, 4), (0, 4, 5), (1, 5, 10), (2, 1, 6), (3, 2, 7), (4, 3, 8), (5, 4, 9), (1, 10, 6), (2, 6, 7), (3, 7, 8), (4, 8, 9), (5, 9, 10), (6, 10, 11), (7, 6, 11), (8, 7, 11), (9, 8, 11), (10, 9, 11)])
me_mol_lactose_membrane_shape.materials.append(mat_mol_lactose_membrane_mat)
me_mol_lactose_membrane_shape.use_remesh_preserve_volume = False
me_mol_lactose_membrane_shape.use_remesh_preserve_attributes = False
me_mol_lactose_membrane_shape.use_mirror_vertex_groups = False
me_mol_lactose_membrane_shape.update()
me_mol_lac_operon_repressed_destabilize_pos = bpy.data.meshes.new('mol_lac_operon_repressed_destabilize_pos')
me_mol_lac_operon_repressed_destabilize_pos.from_pydata([], [], [])
me_mol_lac_operon_repressed_destabilize_pos.use_remesh_preserve_volume = False
me_mol_lac_operon_repressed_destabilize_pos.use_remesh_preserve_attributes = False
me_mol_lac_operon_repressed_destabilize_pos.use_mirror_vertex_groups = False
me_mol_lac_operon_repressed_destabilize_pos.update()
me_mol_lac_operon_repressed_destabilize_shape = bpy.data.meshes.new('mol_lac_operon_repressed_destabilize_shape')
me_mol_lac_operon_repressed_destabilize_shape.from_pydata([(0.0, 0.0, -0.005), (0.003618, -0.002629, -0.002236), (-0.001382, -0.004253, -0.002236), (-0.004472, 0.0, -0.002236), (-0.001382, 0.004253, -0.002236), (0.003618, 0.002629, -0.002236), (0.001382, -0.004253, 0.002236), (-0.003618, -0.002629, 0.002236), (-0.003618, 0.002629, 0.002236), (0.001382, 0.004253, 0.002236), (0.004472, 0.0, 0.002236), (0.0, 0.0, 0.005)], [], [(0, 1, 2), (1, 0, 5), (0, 2, 3), (0, 3, 4), (0, 4, 5), (1, 5, 10), (2, 1, 6), (3, 2, 7), (4, 3, 8), (5, 4, 9), (1, 10, 6), (2, 6, 7), (3, 7, 8), (4, 8, 9), (5, 9, 10), (6, 10, 11), (7, 6, 11), (8, 7, 11), (9, 8, 11), (10, 9, 11)])
me_mol_lac_operon_repressed_destabilize_shape.materials.append(mat_mol_lac_operon_repressed_destabilize_mat)
me_mol_lac_operon_repressed_destabilize_shape.use_remesh_preserve_volume = False
me_mol_lac_operon_repressed_destabilize_shape.use_remesh_preserve_attributes = False
me_mol_lac_operon_repressed_destabilize_shape.use_mirror_vertex_groups = False
me_mol_lac_operon_repressed_destabilize_shape.update()
me_cube = bpy.data.meshes.new('Cube')
me_cube.from_pydata([(-1.0, -1.0, -1.0), (-1.0, -1.0, 1.0), (-1.0, 1.0, -1.0), (-1.0, 1.0, 1.0), (1.0, -1.0, -1.0), (1.0, -1.0, 1.0), (1.0, 1.0, -1.0), (1.0, 1.0, 1.0)], [], [(3, 2, 0), (7, 6, 2), (5, 4, 6), (1, 0, 4), (2, 6, 4), (7, 3, 1), (1, 3, 0), (3, 7, 2), (7, 5, 6), (5, 1, 4), (0, 2, 4), (5, 7, 1)])
me_cube.use_remesh_preserve_volume = False
me_cube.use_remesh_preserve_attributes = False
me_cube.use_mirror_vertex_groups = False
me_cube.update()
me_cylinder_001 = bpy.data.meshes.new('Cylinder.001')
me_cylinder_001.from_pydata([(0.0, 0.5, -1.5), (0.0, 0.5, 1.5), (0.09755, 0.4904, -1.5), (0.09755, 0.4904, 1.5), (0.1913, 0.4619, -1.5), (0.1913, 0.4619, 1.5), (0.2778, 0.4157, -1.5), (0.2778, 0.4157, 1.5), (0.3536, 0.3536, -1.5), (0.3536, 0.3536, 1.5), (0.4157, 0.2778, -1.5), (0.4157, 0.2778, 1.5), (0.4619, 0.1913, -1.5), (0.4619, 0.1913, 1.5), (0.4904, 0.09755, -1.5), (0.4904, 0.09755, 1.5), (0.5, 3.775e-08, -1.5), (0.5, 3.775e-08, 1.5), (0.4904, -0.09755, -1.5), (0.4904, -0.09755, 1.5), (0.4619, -0.1913, -1.5), (0.4619, -0.1913, 1.5), (0.4157, -0.2778, -1.5), (0.4157, -0.2778, 1.5), (0.3536, -0.3536, -1.5), (0.3536, -0.3536, 1.5), (0.2778, -0.4157, -1.5), (0.2778, -0.4157, 1.5), (0.1913, -0.4619, -1.5), (0.1913, -0.4619, 1.5), (0.09755, -0.4904, -1.5), (0.09755, -0.4904, 1.5), (-1.629e-07, -0.5, -1.5), (-1.629e-07, -0.5, 1.5), (-0.09755, -0.4904, -1.5), (-0.09755, -0.4904, 1.5), (-0.1913, -0.4619, -1.5), (-0.1913, -0.4619, 1.5), (-0.2778, -0.4157, -1.5), (-0.2778, -0.4157, 1.5), (-0.3536, -0.3536, -1.5), (-0.3536, -0.3536, 1.5), (-0.4157, -0.2778, -1.5), (-0.4157, -0.2778, 1.5), (-0.4619, -0.1913, -1.5), (-0.4619, -0.1913, 1.5), (-0.4904, -0.09754, -1.5), (-0.4904, -0.09754, 1.5), (-0.5, 4.828e-07, -1.5), (-0.5, 4.828e-07, 1.5), (-0.4904, 0.09755, -1.5), (-0.4904, 0.09755, 1.5), (-0.4619, 0.1913, -1.5), (-0.4619, 0.1913, 1.5), (-0.4157, 0.2778, -1.5), (-0.4157, 0.2778, 1.5), (-0.3536, 0.3536, -1.5), (-0.3536, 0.3536, 1.5), (-0.2778, 0.4157, -1.5), (-0.2778, 0.4157, 1.5), (-0.1913, 0.4619, -1.5), (-0.1913, 0.4619, 1.5), (-0.09754, 0.4904, -1.5), (-0.09754, 0.4904, 1.5)], [], [(1, 3, 2), (3, 5, 4), (5, 7, 6), (7, 9, 8), (9, 11, 10), (11, 13, 12), (13, 15, 14), (15, 17, 16), (17, 19, 18), (19, 21, 20), (21, 23, 22), (23, 25, 24), (25, 27, 26), (27, 29, 28), (29, 31, 30), (31, 33, 32), (33, 35, 34), (35, 37, 36), (37, 39, 38), (39, 41, 40), (41, 43, 42), (43, 45, 44), (45, 47, 46), (47, 49, 48), (49, 51, 50), (51, 53, 52), (53, 55, 54), (55, 57, 56), (57, 59, 58), (59, 61, 60), (37, 21, 53), (63, 1, 0), (61, 63, 62), (30, 46, 14), (0, 1, 2), (2, 3, 4), (4, 5, 6), (6, 7, 8), (8, 9, 10), (10, 11, 12), (12, 13, 14), (14, 15, 16), (16, 17, 18), (18, 19, 20), (20, 21, 22), (22, 23, 24), (24, 25, 26), (26, 27, 28), (28, 29, 30), (30, 31, 32), (32, 33, 34), (34, 35, 36), (36, 37, 38), (38, 39, 40), (40, 41, 42), (42, 43, 44), (44, 45, 46), (46, 47, 48), (48, 49, 50), (50, 51, 52), (52, 53, 54), (54, 55, 56), (56, 57, 58), (58, 59, 60), (5, 3, 1), (1, 63, 5), (61, 59, 57), (57, 55, 53), (53, 51, 49), (49, 47, 53), (45, 43, 37), (41, 39, 37), (37, 35, 33), (33, 31, 29), (29, 27, 25), (25, 23, 21), (21, 19, 17), (17, 15, 21), (13, 11, 9), (9, 7, 5), (5, 63, 61), (61, 57, 5), (53, 47, 45), (43, 41, 37), (37, 33, 21), (29, 25, 21), (21, 15, 13), (13, 9, 21), (5, 57, 53), (53, 45, 37), (33, 29, 21), (21, 9, 5), (5, 53, 21), (62, 63, 0), (60, 61, 62), (62, 0, 2), (2, 4, 6), (6, 8, 10), (10, 12, 6), (14, 16, 18), (18, 20, 14), (22, 24, 30), (26, 28, 30), (30, 32, 34), (34, 36, 38), (38, 40, 42), (42, 44, 46), (46, 48, 50), (50, 52, 54), (54, 56, 62), (58, 60, 62), (62, 2, 14), (6, 12, 14), (14, 20, 22), (24, 26, 30), (30, 34, 46), (38, 42, 46), (46, 50, 62), (56, 58, 62), (2, 6, 14), (14, 22, 30), (34, 38, 46), (50, 54, 62), (62, 14, 46)])
me_cylinder_001.materials.append(mat_material)
me_cylinder_001.use_remesh_preserve_volume = False
me_cylinder_001.use_remesh_preserve_attributes = False
me_cylinder_001.use_mirror_vertex_groups = False
me_cylinder_001.update()

# ---- objects
ob_molecules = bpy.data.objects.new('molecules', None)
ob_mol_laci = bpy.data.objects.new('mol_lacI', me_mol_laci_pos)
ob_mol_laci_shape = bpy.data.objects.new('mol_lacI_shape', me_mol_laci_shape)
ob_mol_lactose_permease = bpy.data.objects.new('mol_lactose_permease', me_mol_lactose_permease_pos)
ob_mol_lactose_permease_shape = bpy.data.objects.new('mol_lactose_permease_shape', me_mol_lactose_permease_shape)
ob_mol_bgal = bpy.data.objects.new('mol_bgal', me_mol_bgal_pos)
ob_mol_bgal_shape = bpy.data.objects.new('mol_bgal_shape', me_mol_bgal_shape)
ob_mol_lactose_permease_membrane = bpy.data.objects.new('mol_lactose_permease_membrane', me_mol_lactose_permease_membrane_pos)
ob_mol_lactose_permease_membrane_shape = bpy.data.objects.new('mol_lactose_permease_membrane_shape', me_mol_lactose_permease_membrane_shape)
ob_mol_lac_operon_repressed = bpy.data.objects.new('mol_lac_operon_repressed', me_mol_lac_operon_repressed_pos)
ob_mol_lac_operon_repressed_shape = bpy.data.objects.new('mol_lac_operon_repressed_shape', me_mol_lac_operon_repressed_shape)
ob_mol_lac_operon = bpy.data.objects.new('mol_lac_operon', me_mol_lac_operon_pos)
ob_mol_lac_operon_shape = bpy.data.objects.new('mol_lac_operon_shape', me_mol_lac_operon_shape)
ob_mol_lactose = bpy.data.objects.new('mol_lactose', me_mol_lactose_pos)
ob_mol_lactose_shape = bpy.data.objects.new('mol_lactose_shape', me_mol_lactose_shape)
ob_mol_laci_bound = bpy.data.objects.new('mol_lacI_bound', me_mol_laci_bound_pos)
ob_mol_laci_bound_shape = bpy.data.objects.new('mol_lacI_bound_shape', me_mol_laci_bound_shape)
ob_mol_lac_operon_derepressing = bpy.data.objects.new('mol_lac_operon_derepressing', me_mol_lac_operon_derepressing_pos)
ob_mol_lac_operon_derepressing_shape = bpy.data.objects.new('mol_lac_operon_derepressing_shape', me_mol_lac_operon_derepressing_shape)
ob_mol_lactose_external = bpy.data.objects.new('mol_lactose_external', me_mol_lactose_external_pos)
ob_mol_lactose_external_shape = bpy.data.objects.new('mol_lactose_external_shape', me_mol_lactose_external_shape)
ob_mol_lactose_permease_bound = bpy.data.objects.new('mol_lactose_permease_bound', me_mol_lactose_permease_bound_pos)
ob_mol_lactose_permease_bound_shape = bpy.data.objects.new('mol_lactose_permease_bound_shape', me_mol_lactose_permease_bound_shape)
ob_mol_lipid_bilayer = bpy.data.objects.new('mol_lipid_bilayer', me_mol_lipid_bilayer_pos)
ob_mol_lipid_bilayer_shape = bpy.data.objects.new('mol_lipid_bilayer_shape', me_mol_lipid_bilayer_shape)
ob_mol_lactose_membrane = bpy.data.objects.new('mol_lactose_membrane', me_mol_lactose_membrane_pos)
ob_mol_lactose_membrane_shape = bpy.data.objects.new('mol_lactose_membrane_shape', me_mol_lactose_membrane_shape)
ob_mol_lac_operon_repressed_destabilize = bpy.data.objects.new('mol_lac_operon_repressed_destabilize', me_mol_lac_operon_repressed_destabilize_pos)
ob_mol_lac_operon_repressed_destabilize_shape = bpy.data.objects.new('mol_lac_operon_repressed_destabilize_shape', me_mol_lac_operon_repressed_destabilize_shape)
ob_system = bpy.data.objects.new('System', me_cube)
ob_cell = bpy.data.objects.new('Cell', me_cylinder_001)

# ---- transforms, parenting, visibility, modifiers, constraints
ob_molecules.location = (0.0, 0.0, 0.0)
ob_molecules.empty_image_offset = (0.0, 0.0)
ob_molecules.hide_viewport = True
ob_molecules.hide_select = True
ob_molecules.lineart.crease_threshold = 0.0
ob_mol_laci.parent = ob_molecules
ob_mol_laci.location = (0.0, 0.0, 0.0)
ob_mol_laci.hide_viewport = True
ob_mol_laci.hide_select = True
ob_mol_laci.show_instancer_for_render = False
ob_mol_laci.instance_type = 'VERTS'
ob_mol_laci.use_instance_vertices_rotation = True
ob_mol_laci.lineart.crease_threshold = 0.0
ob_mol_laci_shape.parent = ob_mol_laci
ob_mol_laci_shape.location = (0.0, 0.0, 0.0)
ob_mol_laci_shape.track_axis = 'POS_Z'
ob_mol_laci_shape.lineart.crease_threshold = 0.0
ob_mol_lactose_permease.parent = ob_molecules
ob_mol_lactose_permease.location = (0.0, 0.0, 0.0)
ob_mol_lactose_permease.hide_viewport = True
ob_mol_lactose_permease.hide_select = True
ob_mol_lactose_permease.show_instancer_for_render = False
ob_mol_lactose_permease.instance_type = 'VERTS'
ob_mol_lactose_permease.use_instance_vertices_rotation = True
ob_mol_lactose_permease.lineart.crease_threshold = 0.0
ob_mol_lactose_permease_shape.parent = ob_mol_lactose_permease
ob_mol_lactose_permease_shape.location = (0.0, 0.0, 0.0)
ob_mol_lactose_permease_shape.track_axis = 'POS_Z'
ob_mol_lactose_permease_shape.lineart.crease_threshold = 0.0
ob_mol_bgal.parent = ob_molecules
ob_mol_bgal.location = (0.0, 0.0, 0.0)
ob_mol_bgal.hide_select = True
ob_mol_bgal.show_instancer_for_render = False
ob_mol_bgal.instance_type = 'VERTS'
ob_mol_bgal.use_instance_vertices_rotation = True
ob_mol_bgal.lineart.crease_threshold = 0.0
ob_mol_bgal_shape.parent = ob_mol_bgal
ob_mol_bgal_shape.location = (0.0, 0.0, 0.0)
ob_mol_bgal_shape.track_axis = 'POS_Z'
ob_mol_bgal_shape.lineart.crease_threshold = 0.0
ob_mol_lactose_permease_membrane.parent = ob_molecules
ob_mol_lactose_permease_membrane.location = (0.0, 0.0, 0.0)
ob_mol_lactose_permease_membrane.hide_select = True
ob_mol_lactose_permease_membrane.show_instancer_for_render = False
ob_mol_lactose_permease_membrane.instance_type = 'VERTS'
ob_mol_lactose_permease_membrane.use_instance_vertices_rotation = True
ob_mol_lactose_permease_membrane.lineart.crease_threshold = 0.0
ob_mol_lactose_permease_membrane_shape.parent = ob_mol_lactose_permease_membrane
ob_mol_lactose_permease_membrane_shape.location = (0.0, 0.0, 0.0)
ob_mol_lactose_permease_membrane_shape.track_axis = 'POS_Z'
ob_mol_lactose_permease_membrane_shape.lineart.crease_threshold = 0.0
ob_mol_lac_operon_repressed.parent = ob_molecules
ob_mol_lac_operon_repressed.location = (0.0, 0.0, 0.0)
ob_mol_lac_operon_repressed.hide_select = True
ob_mol_lac_operon_repressed.show_instancer_for_render = False
ob_mol_lac_operon_repressed.instance_type = 'VERTS'
ob_mol_lac_operon_repressed.use_instance_vertices_rotation = True
ob_mol_lac_operon_repressed.lineart.crease_threshold = 0.0
ob_mol_lac_operon_repressed_shape.parent = ob_mol_lac_operon_repressed
ob_mol_lac_operon_repressed_shape.location = (0.0, 0.0, 0.0)
ob_mol_lac_operon_repressed_shape.scale = (5.0, 5.0, 5.0)
ob_mol_lac_operon_repressed_shape.track_axis = 'POS_Z'
ob_mol_lac_operon_repressed_shape.lineart.crease_threshold = 0.0
ob_mol_lac_operon.parent = ob_molecules
ob_mol_lac_operon.location = (0.0, 0.0, 0.0)
ob_mol_lac_operon.show_instancer_for_render = False
ob_mol_lac_operon.instance_type = 'VERTS'
ob_mol_lac_operon.use_instance_vertices_rotation = True
ob_mol_lac_operon.lineart.crease_threshold = 0.0
ob_mol_lac_operon_shape.parent = ob_mol_lac_operon
ob_mol_lac_operon_shape.location = (0.0, 0.0, 0.0)
ob_mol_lac_operon_shape.scale = (5.0, 5.0, 5.0)
ob_mol_lac_operon_shape.track_axis = 'POS_Z'
ob_mol_lac_operon_shape.lineart.crease_threshold = 0.0
ob_mol_lactose.parent = ob_molecules
ob_mol_lactose.location = (0.0, 0.0, 0.0)
ob_mol_lactose.show_instancer_for_render = False
ob_mol_lactose.instance_type = 'VERTS'
ob_mol_lactose.use_instance_vertices_rotation = True
ob_mol_lactose.lineart.crease_threshold = 0.0
ob_mol_lactose_shape.parent = ob_mol_lactose
ob_mol_lactose_shape.location = (0.0, 0.0, 0.0)
ob_mol_lactose_shape.scale = (1.5, 1.5, 1.5)
ob_mol_lactose_shape.track_axis = 'POS_Z'
ob_mol_lactose_shape.lineart.crease_threshold = 0.0
ob_mol_laci_bound.parent = ob_molecules
ob_mol_laci_bound.location = (0.0, 0.0, 0.0)
ob_mol_laci_bound.show_instancer_for_render = False
ob_mol_laci_bound.instance_type = 'VERTS'
ob_mol_laci_bound.use_instance_vertices_rotation = True
ob_mol_laci_bound.lineart.crease_threshold = 0.0
ob_mol_laci_bound_shape.parent = ob_mol_laci_bound
ob_mol_laci_bound_shape.location = (0.0, 0.0, 0.0)
ob_mol_laci_bound_shape.scale = (2.0, 2.0, 2.0)
ob_mol_laci_bound_shape.track_axis = 'POS_Z'
ob_mol_laci_bound_shape.lineart.crease_threshold = 0.0
ob_mol_lac_operon_derepressing.parent = ob_molecules
ob_mol_lac_operon_derepressing.location = (0.0, 0.0, 0.0)
ob_mol_lac_operon_derepressing.show_instancer_for_render = False
ob_mol_lac_operon_derepressing.instance_type = 'VERTS'
ob_mol_lac_operon_derepressing.use_instance_vertices_rotation = True
ob_mol_lac_operon_derepressing.lineart.crease_threshold = 0.0
ob_mol_lac_operon_derepressing_shape.parent = ob_mol_lac_operon_derepressing
ob_mol_lac_operon_derepressing_shape.location = (0.0, 0.0, 0.0)
ob_mol_lac_operon_derepressing_shape.track_axis = 'POS_Z'
ob_mol_lac_operon_derepressing_shape.hide_select = True
ob_mol_lac_operon_derepressing_shape.lineart.crease_threshold = 0.0
ob_mol_lactose_external.parent = ob_molecules
ob_mol_lactose_external.location = (0.0, 0.0, 0.0)
ob_mol_lactose_external.hide_viewport = True
ob_mol_lactose_external.show_instancer_for_render = False
ob_mol_lactose_external.instance_type = 'VERTS'
ob_mol_lactose_external.use_instance_vertices_rotation = True
ob_mol_lactose_external.lineart.crease_threshold = 0.0
ob_mol_lactose_external_shape.parent = ob_mol_lactose_external
ob_mol_lactose_external_shape.location = (0.0, 0.0, 0.0)
ob_mol_lactose_external_shape.scale = (0.5, 0.5, 0.5)
ob_mol_lactose_external_shape.track_axis = 'POS_Z'
ob_mol_lactose_external_shape.lineart.crease_threshold = 0.0
ob_mol_lactose_permease_bound.parent = ob_molecules
ob_mol_lactose_permease_bound.location = (0.0, 0.0, 0.0)
ob_mol_lactose_permease_bound.show_instancer_for_render = False
ob_mol_lactose_permease_bound.instance_type = 'VERTS'
ob_mol_lactose_permease_bound.use_instance_vertices_rotation = True
ob_mol_lactose_permease_bound.lineart.crease_threshold = 0.0
ob_mol_lactose_permease_bound_shape.parent = ob_mol_lactose_permease_bound
ob_mol_lactose_permease_bound_shape.location = (0.0, 0.0, 0.0)
ob_mol_lactose_permease_bound_shape.scale = (5.0, 5.0, 5.0)
ob_mol_lactose_permease_bound_shape.track_axis = 'POS_Z'
ob_mol_lactose_permease_bound_shape.lineart.crease_threshold = 0.0
ob_mol_lipid_bilayer.parent = ob_molecules
ob_mol_lipid_bilayer.location = (0.0, 0.0, 0.0)
ob_mol_lipid_bilayer.show_instancer_for_render = False
ob_mol_lipid_bilayer.instance_type = 'VERTS'
ob_mol_lipid_bilayer.use_instance_vertices_rotation = True
ob_mol_lipid_bilayer.lineart.crease_threshold = 0.0
ob_mol_lipid_bilayer_shape.parent = ob_mol_lipid_bilayer
ob_mol_lipid_bilayer_shape.location = (0.0, 0.0, 0.0)
ob_mol_lipid_bilayer_shape.track_axis = 'POS_Z'
ob_mol_lipid_bilayer_shape.lineart.crease_threshold = 0.0
ob_mol_lactose_membrane.parent = ob_molecules
ob_mol_lactose_membrane.location = (0.0, 0.0, 0.0)
ob_mol_lactose_membrane.show_instancer_for_render = False
ob_mol_lactose_membrane.instance_type = 'VERTS'
ob_mol_lactose_membrane.use_instance_vertices_rotation = True
ob_mol_lactose_membrane.lineart.crease_threshold = 0.0
ob_mol_lactose_membrane_shape.parent = ob_mol_lactose_membrane
ob_mol_lactose_membrane_shape.location = (0.0, 0.0, 0.0)
ob_mol_lactose_membrane_shape.scale = (5.0, 5.0, 5.0)
ob_mol_lactose_membrane_shape.track_axis = 'POS_Z'
ob_mol_lactose_membrane_shape.lineart.crease_threshold = 0.0
ob_mol_lac_operon_repressed_destabilize.parent = ob_molecules
ob_mol_lac_operon_repressed_destabilize.location = (0.0, 0.0, 0.0)
ob_mol_lac_operon_repressed_destabilize.show_instancer_for_render = False
ob_mol_lac_operon_repressed_destabilize.instance_type = 'VERTS'
ob_mol_lac_operon_repressed_destabilize.use_instance_vertices_rotation = True
ob_mol_lac_operon_repressed_destabilize.lineart.crease_threshold = 0.0
ob_mol_lac_operon_repressed_destabilize_shape.parent = ob_mol_lac_operon_repressed_destabilize
ob_mol_lac_operon_repressed_destabilize_shape.location = (0.0, 0.0, 0.0)
ob_mol_lac_operon_repressed_destabilize_shape.track_axis = 'POS_Z'
ob_mol_lac_operon_repressed_destabilize_shape.hide_select = True
ob_mol_lac_operon_repressed_destabilize_shape.lineart.crease_threshold = 0.0
ob_system.location = (0.0, 0.0, 0.0)
ob_system.scale = (1.55, 0.55, 0.55)
ob_system.display_type = 'WIRE'
ob_system.lineart.crease_threshold = 0.0
ob_cell.location = (0.0, 0.0, 0.0)
ob_cell.rotation_euler = (0.0, 1.571, 0.0)
ob_cell.display_type = 'SOLID'
ob_cell.show_transparent = True
ob_cell.lineart.crease_threshold = 0.0

# ---- collection membership
col_collection_1.objects.link(ob_molecules)
col_collection_1.objects.link(ob_mol_laci)
col_collection_1.objects.link(ob_mol_laci_shape)
col_collection_1.objects.link(ob_mol_lactose_permease)
col_collection_1.objects.link(ob_mol_lactose_permease_shape)
col_collection_1.objects.link(ob_mol_bgal)
col_collection_1.objects.link(ob_mol_bgal_shape)
col_collection_1.objects.link(ob_mol_lactose_permease_membrane)
col_collection_1.objects.link(ob_mol_lactose_permease_membrane_shape)
col_collection_1.objects.link(ob_mol_lac_operon_repressed)
col_collection_1.objects.link(ob_mol_lac_operon_repressed_shape)
col_collection_1.objects.link(ob_mol_lac_operon)
col_collection_1.objects.link(ob_mol_lac_operon_shape)
col_collection_1.objects.link(ob_mol_lactose)
col_collection_1.objects.link(ob_mol_lactose_shape)
col_collection_1.objects.link(ob_mol_laci_bound)
col_collection_1.objects.link(ob_mol_laci_bound_shape)
col_collection_1.objects.link(ob_mol_lac_operon_derepressing)
col_collection_1.objects.link(ob_mol_lac_operon_derepressing_shape)
col_collection_1.objects.link(ob_mol_lactose_external)
col_collection_1.objects.link(ob_mol_lactose_external_shape)
col_collection_1.objects.link(ob_mol_lactose_permease_bound)
col_collection_1.objects.link(ob_mol_lactose_permease_bound_shape)
col_collection_1.objects.link(ob_mol_lipid_bilayer)
col_collection_1.objects.link(ob_mol_lipid_bilayer_shape)
col_collection_1.objects.link(ob_mol_lactose_membrane)
col_collection_1.objects.link(ob_mol_lactose_membrane_shape)
col_collection_1.objects.link(ob_mol_lac_operon_repressed_destabilize)
col_collection_1.objects.link(ob_mol_lac_operon_repressed_destabilize_shape)
col_collection_1.objects.link(ob_system)
col_collection_1.objects.link(ob_cell)

# ---- scene / render settings (as saved in the file)
scene.frame_start = 0; scene.frame_end = 20000; scene.frame_set(40022)
scene.render.engine = 'BLENDER_EEVEE_NEXT'
scene.render.resolution_percentage = 50
scene.render.dither_intensity = 0.0
scene.cycles.use_denoising = False
scene.cycles.samples = 10
scene.cycles.sampling_pattern = 'TABULATED_SOBOL'
scene.cycles.light_sampling_threshold = 0.0
scene.cycles.use_adaptive_sampling = False
scene.cycles.use_light_tree = False
scene.cycles.blur_glossy = 0.0
scene.cycles.pixel_filter_type = 'GAUSSIAN'
scene.cycles.sample_clamp_indirect = 0.0
scene.view_settings.view_transform = 'Standard'
bpy.context.view_layer.update()

# ---- added for rendering (the .blend has no active camera and no usable light): camera, sun
cam_auto = bpy.data.cameras.new('AutoCamera')
cam_auto.lens = 50.0
cam_auto.sensor_width = 36.0
cam_auto.clip_end = 1000.0
ob_auto_camera = bpy.data.objects.new('AutoCamera', cam_auto)
scene.collection.objects.link(ob_auto_camera)
ob_auto_camera.location = (3.20908, -3.85089, 2.56726)
ob_auto_camera.rotation_euler = (1.09748, -7.21219e-08, 0.694738)
scene.camera = ob_auto_camera
light_auto_sun = bpy.data.lights.new('AutoSun', 'SUN')
light_auto_sun.energy = 3.0
light_auto_sun.angle = 0.0523599
ob_auto_sun = bpy.data.objects.new('AutoSun', light_auto_sun)
scene.collection.objects.link(ob_auto_sun)
ob_auto_sun.rotation_euler = (0.872665, 0.174533, 0.523599)
bpy.context.view_layer.update()
